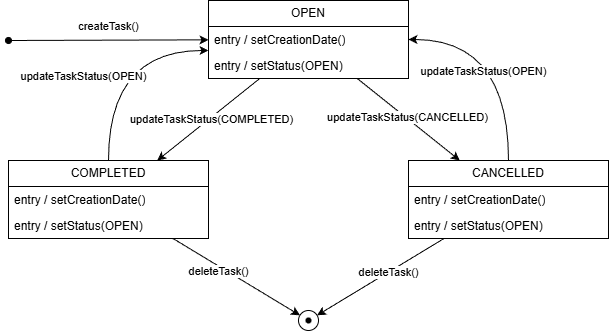

The diagram above was exported from draw.io. Its source (the exported page's mxGraphModel, read from the mxfile embedded in the PNG):
<mxGraphModel dx="1188" dy="708" grid="1" gridSize="10" guides="1" tooltips="1" connect="1" arrows="1" fold="1" page="1" pageScale="1" pageWidth="850" pageHeight="1100" math="0" shadow="0">
  <root>
    <mxCell id="0" />
    <mxCell id="1" parent="0" />
    <mxCell id="htdtc7YM-rN4ehEomt8G-28" parent="1" style="ellipse;whiteSpace=wrap;html=1;aspect=fixed;" value="" vertex="1">
      <mxGeometry height="20" width="20" x="450" y="510" as="geometry" />
    </mxCell>
    <mxCell id="htdtc7YM-rN4ehEomt8G-18" edge="1" parent="1" source="htdtc7YM-rN4ehEomt8G-2" style="rounded=0;orthogonalLoop=1;jettySize=auto;html=1;" target="htdtc7YM-rN4ehEomt8G-11">
      <mxGeometry relative="1" as="geometry" />
    </mxCell>
    <mxCell id="htdtc7YM-rN4ehEomt8G-19" connectable="0" parent="htdtc7YM-rN4ehEomt8G-18" style="edgeLabel;html=1;align=center;verticalAlign=middle;resizable=0;points=[];" value="updateTaskStatus(CANCELLED)" vertex="1">
      <mxGeometry relative="1" x="-0.0309" y="1" as="geometry">
        <mxPoint as="offset" />
      </mxGeometry>
    </mxCell>
    <mxCell id="htdtc7YM-rN4ehEomt8G-2" parent="1" style="swimlane;fontStyle=0;childLayout=stackLayout;horizontal=1;startSize=26;fillColor=none;horizontalStack=0;resizeParent=1;resizeParentMax=0;resizeLast=0;collapsible=1;marginBottom=0;whiteSpace=wrap;html=1;" value="OPEN" vertex="1">
      <mxGeometry height="78" width="200" x="360" y="200" as="geometry" />
    </mxCell>
    <mxCell id="htdtc7YM-rN4ehEomt8G-3" parent="htdtc7YM-rN4ehEomt8G-2" style="text;strokeColor=none;fillColor=none;align=left;verticalAlign=top;spacingLeft=4;spacingRight=4;overflow=hidden;rotatable=0;points=[[0,0.5],[1,0.5]];portConstraint=eastwest;whiteSpace=wrap;html=1;" value="entry / setCreationDate()" vertex="1">
      <mxGeometry height="26" width="200" y="26" as="geometry" />
    </mxCell>
    <mxCell id="htdtc7YM-rN4ehEomt8G-4" parent="htdtc7YM-rN4ehEomt8G-2" style="text;strokeColor=none;fillColor=none;align=left;verticalAlign=top;spacingLeft=4;spacingRight=4;overflow=hidden;rotatable=0;points=[[0,0.5],[1,0.5]];portConstraint=eastwest;whiteSpace=wrap;html=1;" value="entry / setStatus(OPEN)" vertex="1">
      <mxGeometry height="26" width="200" y="52" as="geometry" />
    </mxCell>
    <mxCell id="htdtc7YM-rN4ehEomt8G-6" edge="1" parent="1" style="endArrow=classic;html=1;rounded=0;startArrow=oval;startFill=1;" target="htdtc7YM-rN4ehEomt8G-2" value="">
      <mxGeometry height="50" relative="1" width="50" as="geometry">
        <mxPoint x="160" y="240" as="sourcePoint" />
        <mxPoint x="450" y="260" as="targetPoint" />
      </mxGeometry>
    </mxCell>
    <mxCell id="htdtc7YM-rN4ehEomt8G-7" connectable="0" parent="htdtc7YM-rN4ehEomt8G-6" style="edgeLabel;html=1;align=center;verticalAlign=middle;resizable=0;points=[];" value="createTask()" vertex="1">
      <mxGeometry relative="1" x="-0.1899" y="2" as="geometry">
        <mxPoint x="19" y="-12" as="offset" />
      </mxGeometry>
    </mxCell>
    <mxCell id="htdtc7YM-rN4ehEomt8G-33" edge="1" parent="1" source="htdtc7YM-rN4ehEomt8G-8" style="rounded=0;orthogonalLoop=1;jettySize=auto;html=1;" target="htdtc7YM-rN4ehEomt8G-28">
      <mxGeometry relative="1" as="geometry" />
    </mxCell>
    <mxCell id="htdtc7YM-rN4ehEomt8G-37" connectable="0" parent="htdtc7YM-rN4ehEomt8G-33" style="edgeLabel;html=1;align=center;verticalAlign=middle;resizable=0;points=[];" value="deleteTask()" vertex="1">
      <mxGeometry relative="1" x="-0.3107" y="-1" as="geometry">
        <mxPoint x="2" y="5" as="offset" />
      </mxGeometry>
    </mxCell>
    <mxCell id="htdtc7YM-rN4ehEomt8G-8" parent="1" style="swimlane;fontStyle=0;childLayout=stackLayout;horizontal=1;startSize=26;fillColor=none;horizontalStack=0;resizeParent=1;resizeParentMax=0;resizeLast=0;collapsible=1;marginBottom=0;whiteSpace=wrap;html=1;" value="COMPLETED" vertex="1">
      <mxGeometry height="78" width="200" x="160" y="360" as="geometry" />
    </mxCell>
    <mxCell id="htdtc7YM-rN4ehEomt8G-9" parent="htdtc7YM-rN4ehEomt8G-8" style="text;strokeColor=none;fillColor=none;align=left;verticalAlign=top;spacingLeft=4;spacingRight=4;overflow=hidden;rotatable=0;points=[[0,0.5],[1,0.5]];portConstraint=eastwest;whiteSpace=wrap;html=1;" value="entry / setCreationDate()" vertex="1">
      <mxGeometry height="26" width="200" y="26" as="geometry" />
    </mxCell>
    <mxCell id="htdtc7YM-rN4ehEomt8G-10" parent="htdtc7YM-rN4ehEomt8G-8" style="text;strokeColor=none;fillColor=none;align=left;verticalAlign=top;spacingLeft=4;spacingRight=4;overflow=hidden;rotatable=0;points=[[0,0.5],[1,0.5]];portConstraint=eastwest;whiteSpace=wrap;html=1;" value="entry / setStatus(OPEN)" vertex="1">
      <mxGeometry height="26" width="200" y="52" as="geometry" />
    </mxCell>
    <mxCell id="htdtc7YM-rN4ehEomt8G-34" edge="1" parent="1" source="htdtc7YM-rN4ehEomt8G-11" style="rounded=0;orthogonalLoop=1;jettySize=auto;html=1;" target="htdtc7YM-rN4ehEomt8G-28">
      <mxGeometry relative="1" as="geometry" />
    </mxCell>
    <mxCell id="htdtc7YM-rN4ehEomt8G-36" connectable="0" parent="htdtc7YM-rN4ehEomt8G-34" style="edgeLabel;html=1;align=center;verticalAlign=middle;resizable=0;points=[];" value="deleteTask()" vertex="1">
      <mxGeometry relative="1" x="-0.1246" as="geometry">
        <mxPoint as="offset" />
      </mxGeometry>
    </mxCell>
    <mxCell id="htdtc7YM-rN4ehEomt8G-11" parent="1" style="swimlane;fontStyle=0;childLayout=stackLayout;horizontal=1;startSize=26;fillColor=none;horizontalStack=0;resizeParent=1;resizeParentMax=0;resizeLast=0;collapsible=1;marginBottom=0;whiteSpace=wrap;html=1;" value="CANCELLED" vertex="1">
      <mxGeometry height="78" width="200" x="560" y="360" as="geometry" />
    </mxCell>
    <mxCell id="htdtc7YM-rN4ehEomt8G-12" parent="htdtc7YM-rN4ehEomt8G-11" style="text;strokeColor=none;fillColor=none;align=left;verticalAlign=top;spacingLeft=4;spacingRight=4;overflow=hidden;rotatable=0;points=[[0,0.5],[1,0.5]];portConstraint=eastwest;whiteSpace=wrap;html=1;" value="entry / setCreationDate()" vertex="1">
      <mxGeometry height="26" width="200" y="26" as="geometry" />
    </mxCell>
    <mxCell id="htdtc7YM-rN4ehEomt8G-13" parent="htdtc7YM-rN4ehEomt8G-11" style="text;strokeColor=none;fillColor=none;align=left;verticalAlign=top;spacingLeft=4;spacingRight=4;overflow=hidden;rotatable=0;points=[[0,0.5],[1,0.5]];portConstraint=eastwest;whiteSpace=wrap;html=1;" value="entry / setStatus(OPEN)" vertex="1">
      <mxGeometry height="26" width="200" y="52" as="geometry" />
    </mxCell>
    <mxCell id="htdtc7YM-rN4ehEomt8G-20" edge="1" parent="1" source="htdtc7YM-rN4ehEomt8G-2" style="rounded=0;orthogonalLoop=1;jettySize=auto;html=1;" target="htdtc7YM-rN4ehEomt8G-8">
      <mxGeometry relative="1" as="geometry">
        <mxPoint x="870" y="280" as="sourcePoint" />
        <mxPoint x="972" y="362" as="targetPoint" />
      </mxGeometry>
    </mxCell>
    <mxCell id="htdtc7YM-rN4ehEomt8G-21" connectable="0" parent="htdtc7YM-rN4ehEomt8G-20" style="edgeLabel;html=1;align=center;verticalAlign=middle;resizable=0;points=[];" value="updateTaskStatus(COMPLETED)" vertex="1">
      <mxGeometry relative="1" x="-0.0309" y="1" as="geometry">
        <mxPoint as="offset" />
      </mxGeometry>
    </mxCell>
    <mxCell id="htdtc7YM-rN4ehEomt8G-23" edge="1" parent="1" source="htdtc7YM-rN4ehEomt8G-11" style="endArrow=classic;html=1;rounded=0;edgeStyle=orthogonalEdgeStyle;curved=1;" target="htdtc7YM-rN4ehEomt8G-2" value="">
      <mxGeometry height="50" relative="1" width="50" as="geometry">
        <Array as="points">
          <mxPoint x="660" y="239" />
        </Array>
        <mxPoint x="780" y="590" as="sourcePoint" />
        <mxPoint x="830" y="540" as="targetPoint" />
      </mxGeometry>
    </mxCell>
    <mxCell id="htdtc7YM-rN4ehEomt8G-24" connectable="0" parent="htdtc7YM-rN4ehEomt8G-23" style="edgeLabel;html=1;align=center;verticalAlign=middle;resizable=0;points=[];" value="updateTaskStatus(OPEN)" vertex="1">
      <mxGeometry relative="1" x="-0.1946" y="25" as="geometry">
        <mxPoint as="offset" />
      </mxGeometry>
    </mxCell>
    <mxCell id="htdtc7YM-rN4ehEomt8G-25" edge="1" parent="1" source="htdtc7YM-rN4ehEomt8G-8" style="endArrow=classic;html=1;rounded=0;edgeStyle=orthogonalEdgeStyle;curved=1;" target="htdtc7YM-rN4ehEomt8G-2" value="">
      <mxGeometry height="50" relative="1" width="50" as="geometry">
        <Array as="points">
          <mxPoint x="260" y="250" />
        </Array>
        <mxPoint x="990" y="631" as="sourcePoint" />
        <mxPoint x="890" y="510" as="targetPoint" />
      </mxGeometry>
    </mxCell>
    <mxCell id="htdtc7YM-rN4ehEomt8G-26" connectable="0" parent="htdtc7YM-rN4ehEomt8G-25" style="edgeLabel;html=1;align=center;verticalAlign=middle;resizable=0;points=[];" value="updateTaskStatus(OPEN)" vertex="1">
      <mxGeometry relative="1" x="-0.1946" y="25" as="geometry">
        <mxPoint as="offset" />
      </mxGeometry>
    </mxCell>
    <mxCell id="htdtc7YM-rN4ehEomt8G-35" parent="1" style="shape=waypoint;sketch=0;fillStyle=solid;size=6;pointerEvents=1;points=[];fillColor=none;resizable=0;rotatable=0;perimeter=centerPerimeter;snapToPoint=1;" value="" vertex="1">
      <mxGeometry height="20" width="20" x="450" y="510" as="geometry" />
    </mxCell>
  </root>
</mxGraphModel>